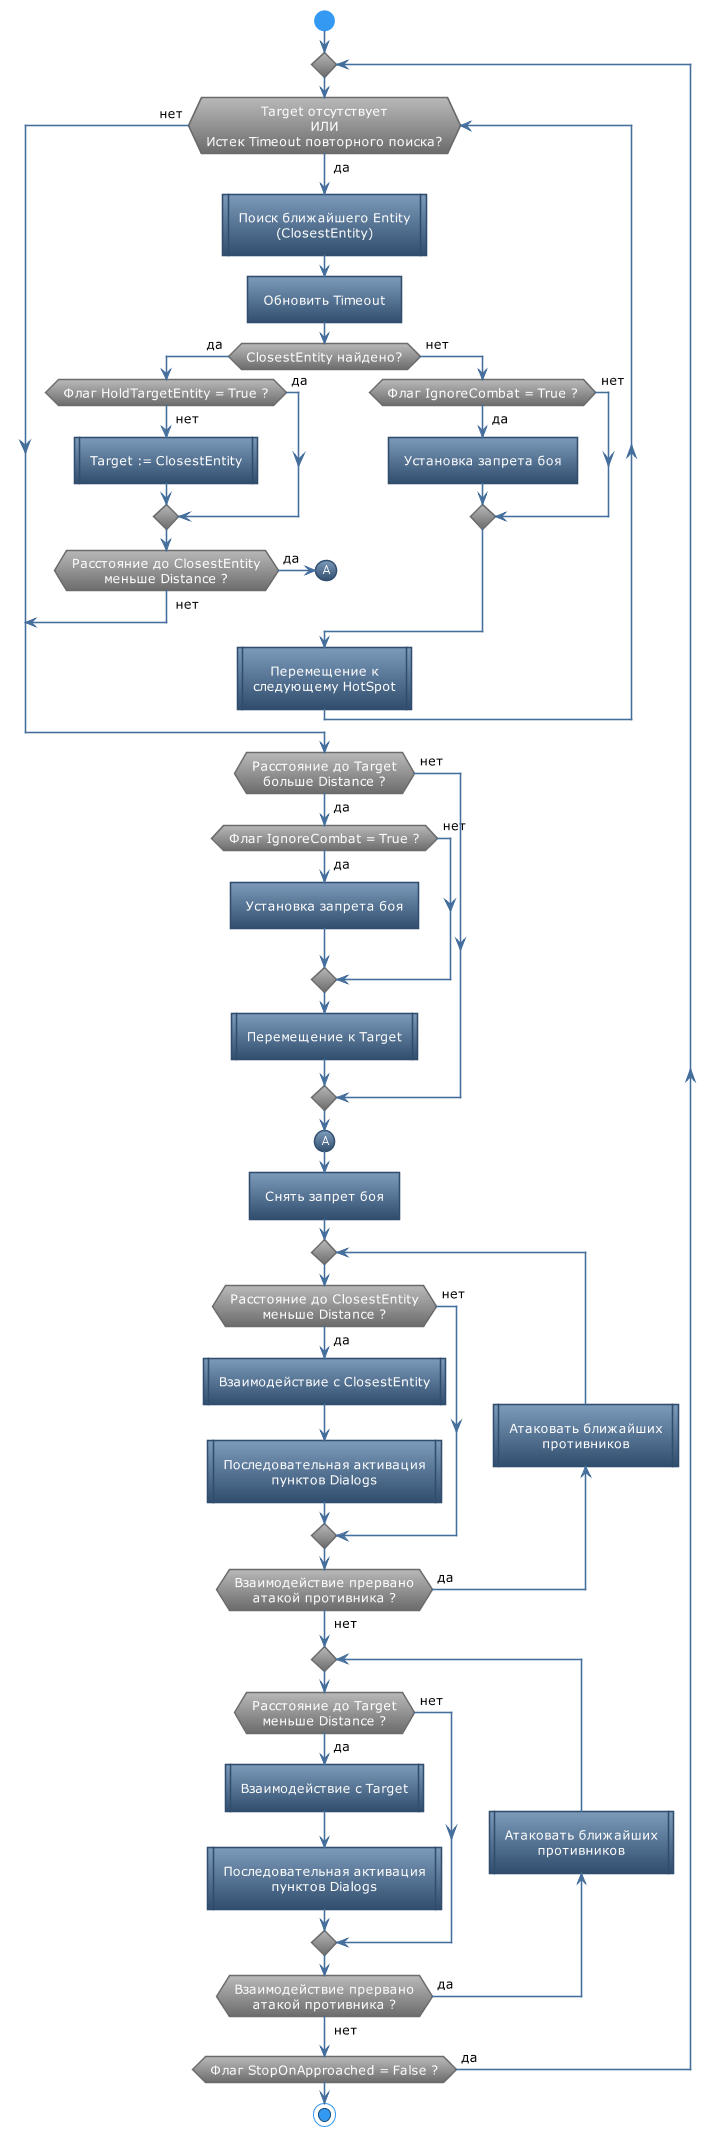

The diagram above was rendered by PlantUML. Its source (embedded in the PNG):
@startuml
!theme spacelab
skinparam DefaultTextAlignment Center

'skinparam BackgroundColor White

start

repeat

'partition "Поиск" {
    while (Target отсутствует\nИЛИ\nИстек Timeout повторного поиска?) is (<color:black>да)

        :Поиск ближайшего Entity\n(ClosestEntity)|
        :Обновить Timeout]
        if (ClosestEntity найдено?) then (<color:black>да) 
            if (Флаг HoldTargetEntity = True ?) then (<color:black>да) 
            else (<color:black>нет)
                :Target := ClosestEntity|
            endif 
            if (Расстояние до ClosestEntity\nменьше Distance ?) then (<color:black>да)
                (А)
            else (<color:black>нет)
                break
            endif
        else (<color:black>нет)
            if (Флаг IgnoreCombat = True ?) then (<color:black>да) 
                :Установка запрета боя]
            else (<color:black>нет)
            endif
        endif
        :Перемещение к\nследующему HotSpot|
    endwhile (<color:black>нет)
'}


if (Расстояние до Target\nбольше Distance ?) then (<color:black>да)
    if (Флаг IgnoreCombat = True ?) then (<color:black>да) 
        :Установка запрета боя]
    else (<color:black>нет)
    endif
    :Перемещение к Target|
else (<color:black>нет)
endif


(А)

:Снять запрет боя]

repeat
if(Расстояние до ClosestEntity\nменьше Distance ?) then (<color:black>да)
    :Взаимодействие c ClosestEntity|
    :Последовательная активация\nпунктов Dialogs|
else (<color:black>нет)
endif
backward :Атаковать ближайших\nпротивников|
repeat while(Взаимодействие прервано\nатакой противника ?) is (<color:black>да) not (<color:black>нет)

repeat
if(Расстояние до Target\nменьше Distance ?) then (<color:black>да)
    :Взаимодействие c Target|
    :Последовательная активация\nпунктов Dialogs|
else (<color:black>нет)
endif
backward :Атаковать ближайших\nпротивников|
repeat while(Взаимодействие прервано\nатакой противника ?) is (<color:black>да) not (<color:black>нет)


repeat while (Флаг StopOnApproached = False ?) is (<color:black>да) 

stop

@enduml